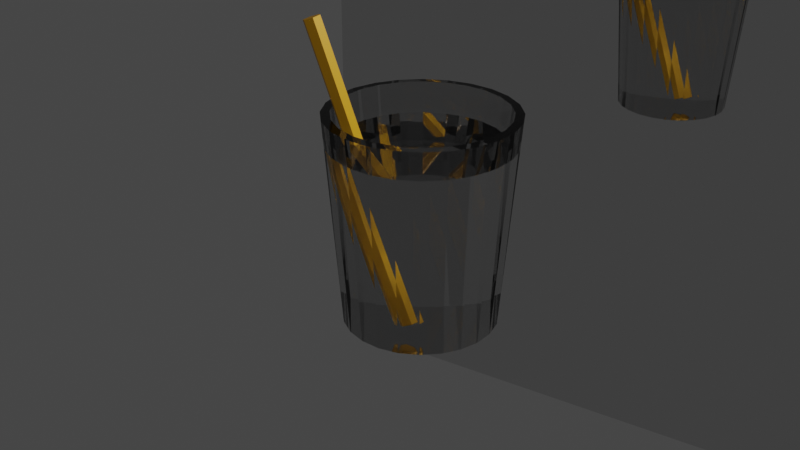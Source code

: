 # Source: pencil_in_glass.blend  (saved by Blender 3.0.42; exported with 4.5.12 LTS)
import bpy
from mathutils import Matrix  # noqa: F401  (used for matrix-valued properties, if any)

bpy.ops.wm.read_factory_settings(use_empty=True)
scene = bpy.context.scene
scene.name = 'Scene'

# ---- collections
col_collection = bpy.data.collections.new('Collection'); scene.collection.children.link(col_collection)

# ---- materials (node trees are filled in below, after node groups)
mat_material_002 = bpy.data.materials.new('Material.002')
mat_material_001 = bpy.data.materials.new('Material.001')
mat_material_004 = bpy.data.materials.new('Material.004')

# ---- material node trees
mat_material_002.use_nodes = True; mat_material_002.node_tree.nodes.clear()
_N = mat_material_002.node_tree.nodes; _L = mat_material_002.node_tree.links
n0 = _N.new('ShaderNodeBsdfPrincipled'); n0.name = 'Principled BSDF'; n0.location = (10, 300)
n0.distribution = 'GGX'
n0.subsurface_method = 'RANDOM_WALK_SKIN'
n0.inputs[0].default_value = (0.8, 0.3929, 0.0, 1.0)
n0.inputs[3].default_value = 1.45
n0.inputs[27].default_value = (0.0, 0.0, 0.0, 1.0)
n0.inputs[28].default_value = 1.0
n1 = _N.new('ShaderNodeOutputMaterial'); n1.name = 'Material Output'; n1.location = (300, 300)
_L.new(n0.outputs[0], n1.inputs[0])
n1.is_active_output = True
mat_material_001.use_nodes = True; mat_material_001.node_tree.nodes.clear()
_N = mat_material_001.node_tree.nodes; _L = mat_material_001.node_tree.links
n0 = _N.new('ShaderNodeOutputMaterial'); n0.name = 'Material Output'; n0.location = (300, 300)
n1 = _N.new('ShaderNodeBsdfGlass'); n1.name = 'Glass BSDF'; n1.location = (10, 300)
n1.distribution = 'BECKMANN'
n1.inputs[0].default_value = (0.8, 0.8, 0.8, 1.0)
n1.inputs[2].default_value = 1.45
_L.new(n1.outputs[0], n0.inputs[0])
n0.is_active_output = True
mat_material_004.use_nodes = True; mat_material_004.node_tree.nodes.clear()
_N = mat_material_004.node_tree.nodes; _L = mat_material_004.node_tree.links
n0 = _N.new('ShaderNodeBsdfPrincipled'); n0.name = 'Principled BSDF'; n0.location = (10, 300)
n0.distribution = 'GGX'
n0.subsurface_method = 'RANDOM_WALK_SKIN'
n0.inputs[1].default_value = 1.0
n0.inputs[2].default_value = 0.0
n0.inputs[3].default_value = 1.45
n0.inputs[13].default_value = 1.0
n0.inputs[27].default_value = (0.0, 0.0, 0.0, 1.0)
n0.inputs[28].default_value = 1.0
n1 = _N.new('ShaderNodeOutputMaterial'); n1.name = 'Material Output'; n1.location = (300, 300)
_L.new(n0.outputs[0], n1.inputs[0])
n1.is_active_output = True

# ---- world
world_world = bpy.data.worlds.new('World'); scene.world = world_world
world_world.use_nodes = True; world_world.node_tree.nodes.clear()
_N = world_world.node_tree.nodes; _L = world_world.node_tree.links
n0 = _N.new('ShaderNodeOutputWorld'); n0.name = 'World Output'; n0.location = (300, 300)
n1 = _N.new('ShaderNodeBackground'); n1.name = 'Background'; n1.location = (10, 300)
n1.inputs[0].default_value = (0.05088, 0.05088, 0.05088, 1.0)
_L.new(n1.outputs[0], n0.inputs[0])
n0.is_active_output = True
world_world.color = (0.05088, 0.05088, 0.05088)
world_world.use_sun_shadow = False
world_world.sun_shadow_jitter_overblur = 0.0

# ---- cameras
cam_camera = bpy.data.cameras.new('Camera')
cam_camera.clip_end = 100.0
cam_camera.ortho_scale = 7.314

# ---- lights
light_light = bpy.data.lights.new('Light', 'POINT')
light_light.transmission_factor = 0.0
light_light.energy = 1000.0
light_light.shadow_soft_size = 0.1
light_light.shadow_maximum_resolution = 0.006
light_light.use_absolute_resolution = True

# ---- meshes
me_cylinder = bpy.data.meshes.new('Cylinder')
me_cylinder.from_pydata([(0.0, 0.3, -5.0), (0.0, 0.3, 5.0), (0.2598, 0.15, -5.0), (0.2598, 0.15, 5.0), (0.2598, -0.15, -5.0), (0.2598, -0.15, 5.0), (-2.623e-08, -0.3, -5.0), (-2.623e-08, -0.3, 5.0), (-0.2598, -0.15, -5.0), (-0.2598, -0.15, 5.0), (-0.2598, 0.15, -5.0), (-0.2598, 0.15, 5.0)], [], [(0, 1, 3, 2), (2, 3, 5, 4), (4, 5, 7, 6), (6, 7, 9, 8), (3, 1, 11, 9, 7, 5), (8, 9, 11, 10), (10, 11, 1, 0), (0, 2, 4, 6, 8, 10)])
_uv = me_cylinder.uv_layers.new(name='UVMap')
_uv.uv.foreach_set('vector', [1.0, 0.5, 1.0, 1.0, 0.8333, 1.0, 0.8333, 0.5, 0.8333, 0.5, 0.8333, 1.0, 0.6667, 1.0, 0.6667, 0.5, 0.6667, 0.5, 0.6667, 1.0, 0.5, 1.0, 0.5, 0.5, 0.5, 0.5, 0.5, 1.0, 0.3333, 1.0, 0.3333, 0.5, 0.4578, 0.37, 0.25, 0.49, 0.04215, 0.37, 0.04215, 0.13, 0.25, 0.01, 0.4578, 0.13, 0.3333, 0.5, 0.3333, 1.0, 0.1667, 1.0, 0.1667, 0.5, 0.1667, 0.5, 0.1667, 1.0, -8.941e-08, 1.0, -8.941e-08, 0.5, 0.75, 0.49, 0.9578, 0.37, 0.9578, 0.13, 0.75, 0.01, 0.5422, 0.13, 0.5422, 0.37])
me_cylinder.materials.append(mat_material_002)
me_cylinder.use_remesh_fix_poles = True
me_cylinder.use_remesh_preserve_attributes = False
me_cylinder.update()
me_cylinder_001 = bpy.data.meshes.new('Cylinder.001')
me_cylinder_001.from_pydata([(-4.169e-09, 2.603, -3.606), (0.0, 3.15, 3.489), (0.6737, 2.514, -3.606), (0.8152, 3.042, 3.489), (1.301, 2.254, -3.606), (1.575, 2.728, 3.489), (1.84, 1.84, -3.606), (2.227, 2.227, 3.489), (2.254, 1.301, -3.606), (2.728, 1.575, 3.489), (2.514, 0.6737, -3.606), (3.042, 0.8152, 3.489), (2.603, -1.158e-07, -3.606), (3.15, -1.311e-07, 3.489), (2.514, -0.6737, -3.606), (3.042, -0.8152, 3.489), (2.254, -1.301, -3.606), (2.728, -1.575, 3.489), (1.84, -1.84, -3.606), (2.227, -2.227, 3.489), (1.301, -2.254, -3.606), (1.575, -2.728, 3.489), (0.6737, -2.514, -3.606), (0.8152, -3.042, 3.489), (-2.224e-07, -2.603, -3.606), (-2.623e-07, -3.15, 3.489), (-0.6737, -2.514, -3.606), (-0.8152, -3.042, 3.489), (-1.301, -2.254, -3.606), (-1.575, -2.728, 3.489), (-1.84, -1.84, -3.606), (-2.227, -2.227, 3.489), (-2.254, -1.301, -3.606), (-2.728, -1.575, 3.489), (-2.514, -0.6737, -3.606), (-3.042, -0.8152, 3.489), (-2.603, 2.31e-08, -3.606), (-3.15, 3.577e-08, 3.489), (-2.514, 0.6737, -3.606), (-3.042, 0.8152, 3.489), (-2.254, 1.301, -3.606), (-2.728, 1.575, 3.489), (-1.84, 1.84, -3.606), (-2.227, 2.227, 3.489), (-1.301, 2.254, -3.606), (-1.575, 2.728, 3.489), (-0.6737, 2.514, -3.606), (-0.8152, 3.042, 3.489), (-4.056e-09, 2.728, 2.478), (0.0, 2.85, 3.511), (0.7061, 2.635, 2.478), (0.7377, 2.753, 3.511), (1.364, 2.363, 2.478), (1.425, 2.469, 3.511), (1.929, 1.929, 2.478), (2.016, 2.016, 3.511), (2.363, 1.364, 2.478), (2.469, 1.425, 3.511), (2.635, 0.7061, 2.478), (2.753, 0.7377, 3.511), (2.728, -1.266e-07, 2.478), (2.85, -1.311e-07, 3.511), (2.635, -0.7061, 2.478), (2.753, -0.7377, 3.511), (2.363, -1.364, 2.478), (2.469, -1.425, 3.511), (1.929, -1.929, 2.478), (2.016, -2.016, 3.511), (1.364, -2.363, 2.478), (1.425, -2.469, 3.511), (0.7061, -2.635, 2.478), (0.7377, -2.753, 3.511), (-2.532e-07, -2.728, 2.478), (-2.623e-07, -2.85, 3.511), (-0.7061, -2.635, 2.478), (-0.7377, -2.753, 3.511), (-1.364, -2.363, 2.478), (-1.425, -2.469, 3.511), (-1.929, -1.929, 2.478), (-2.016, -2.016, 3.511), (-2.363, -1.364, 2.478), (-2.469, -1.425, 3.511), (-2.635, -0.7061, 2.478), (-2.753, -0.7377, 3.511), (-2.728, 3.199e-08, 2.478), (-2.85, 3.577e-08, 3.511), (-2.635, 0.7061, 2.478), (-2.753, 0.7377, 3.511), (-2.363, 1.364, 2.478), (-2.469, 1.425, 3.511), (-1.929, 1.929, 2.478), (-2.016, 2.016, 3.511), (-1.364, 2.363, 2.478), (-1.425, 2.469, 3.511), (-0.7061, 2.635, 2.478), (-0.7377, 2.753, 3.511)], [], [(0, 1, 3, 2), (2, 3, 5, 4), (4, 5, 7, 6), (6, 7, 9, 8), (8, 9, 11, 10), (10, 11, 13, 12), (12, 13, 15, 14), (14, 15, 17, 16), (16, 17, 19, 18), (18, 19, 21, 20), (20, 21, 23, 22), (22, 23, 25, 24), (24, 25, 27, 26), (26, 27, 29, 28), (28, 29, 31, 30), (30, 31, 33, 32), (32, 33, 35, 34), (34, 35, 37, 36), (36, 37, 39, 38), (38, 39, 41, 40), (40, 41, 43, 42), (42, 43, 45, 44), (44, 45, 47, 46), (46, 47, 1, 0), (0, 2, 4, 6, 8, 10, 12, 14, 16, 18, 20, 22, 24, 26, 28, 30, 32, 34, 36, 38, 40, 42, 44, 46), (48, 50, 51, 49), (50, 52, 53, 51), (52, 54, 55, 53), (54, 56, 57, 55), (56, 58, 59, 57), (58, 60, 61, 59), (60, 62, 63, 61), (62, 64, 65, 63), (64, 66, 67, 65), (66, 68, 69, 67), (68, 70, 71, 69), (70, 72, 73, 71), (72, 74, 75, 73), (74, 76, 77, 75), (76, 78, 79, 77), (78, 80, 81, 79), (80, 82, 83, 81), (82, 84, 85, 83), (84, 86, 87, 85), (86, 88, 89, 87), (88, 90, 91, 89), (90, 92, 93, 91), (92, 94, 95, 93), (94, 48, 49, 95), (48, 94, 92, 90, 88, 86, 84, 82, 80, 78, 76, 74, 72, 70, 68, 66, 64, 62, 60, 58, 56, 54, 52, 50), (3, 1, 49, 51), (5, 3, 51, 53), (7, 5, 53, 55), (9, 7, 55, 57), (11, 9, 57, 59), (13, 11, 59, 61), (15, 13, 61, 63), (17, 15, 63, 65), (19, 17, 65, 67), (21, 19, 67, 69), (23, 21, 69, 71), (25, 23, 71, 73), (27, 25, 73, 75), (29, 27, 75, 77), (31, 29, 77, 79), (33, 31, 79, 81), (35, 33, 81, 83), (37, 35, 83, 85), (39, 37, 85, 87), (41, 39, 87, 89), (43, 41, 89, 91), (45, 43, 91, 93), (47, 45, 93, 95), (1, 47, 95, 49)])
_uv = me_cylinder_001.uv_layers.new(name='UVMap')
_uv.uv.foreach_set('vector', [1.0, 0.5, 1.0, 1.0, 0.9583, 1.0, 0.9583, 0.5, 0.9583, 0.5, 0.9583, 1.0, 0.9167, 1.0, 0.9167, 0.5, 0.9167, 0.5, 0.9167, 1.0, 0.875, 1.0, 0.875, 0.5, 0.875, 0.5, 0.875, 1.0, 0.8333, 1.0, 0.8333, 0.5, 0.8333, 0.5, 0.8333, 1.0, 0.7917, 1.0, 0.7917, 0.5, 0.7917, 0.5, 0.7917, 1.0, 0.75, 1.0, 0.75, 0.5, 0.75, 0.5, 0.75, 1.0, 0.7083, 1.0, 0.7083, 0.5, 0.7083, 0.5, 0.7083, 1.0, 0.6667, 1.0, 0.6667, 0.5, 0.6667, 0.5, 0.6667, 1.0, 0.625, 1.0, 0.625, 0.5, 0.625, 0.5, 0.625, 1.0, 0.5833, 1.0, 0.5833, 0.5, 0.5833, 0.5, 0.5833, 1.0, 0.5417, 1.0, 0.5417, 0.5, 0.5417, 0.5, 0.5417, 1.0, 0.5, 1.0, 0.5, 0.5, 0.5, 0.5, 0.5, 1.0, 0.4583, 1.0, 0.4583, 0.5, 0.4583, 0.5, 0.4583, 1.0, 0.4167, 1.0, 0.4167, 0.5, 0.4167, 0.5, 0.4167, 1.0, 0.375, 1.0, 0.375, 0.5, 0.375, 0.5, 0.375, 1.0, 0.3333, 1.0, 0.3333, 0.5, 0.3333, 0.5, 0.3333, 1.0, 0.2917, 1.0, 0.2917, 0.5, 0.2917, 0.5, 0.2917, 1.0, 0.25, 1.0, 0.25, 0.5, 0.25, 0.5, 0.25, 1.0, 0.2083, 1.0, 0.2083, 0.5, 0.2083, 0.5, 0.2083, 1.0, 0.1667, 1.0, 0.1667, 0.5, 0.1667, 0.5, 0.1667, 1.0, 0.125, 1.0, 0.125, 0.5, 0.125, 0.5, 0.125, 1.0, 0.08333, 1.0, 0.08333, 0.5, 0.08333, 0.5, 0.08333, 1.0, 0.04167, 1.0, 0.04167, 0.5, 0.04167, 0.5, 0.04167, 1.0, -1.863e-07, 1.0, -1.863e-07, 0.5, 0.75, 0.49, 0.8121, 0.4818, 0.87, 0.4578, 0.9197, 0.4197, 0.9578, 0.37, 0.9818, 0.3121, 0.99, 0.25, 0.9818, 0.1879, 0.9578, 0.13, 0.9197, 0.08029, 0.87, 0.04215, 0.8121, 0.01818, 0.75, 0.01, 0.6879, 0.01818, 0.63, 0.04215, 0.5803, 0.08029, 0.5422, 0.13, 0.5182, 0.1879, 0.51, 0.25, 0.5182, 0.3121, 0.5422, 0.37, 0.5803, 0.4197, 0.63, 0.4578, 0.6879, 0.4818, 1.0, 0.5, 0.9583, 0.5, 0.9583, 1.0, 1.0, 1.0, 0.9583, 0.5, 0.9167, 0.5, 0.9167, 1.0, 0.9583, 1.0, 0.9167, 0.5, 0.875, 0.5, 0.875, 1.0, 0.9167, 1.0, 0.875, 0.5, 0.8333, 0.5, 0.8333, 1.0, 0.875, 1.0, 0.8333, 0.5, 0.7917, 0.5, 0.7917, 1.0, 0.8333, 1.0, 0.7917, 0.5, 0.75, 0.5, 0.75, 1.0, 0.7917, 1.0, 0.75, 0.5, 0.7083, 0.5, 0.7083, 1.0, 0.75, 1.0, 0.7083, 0.5, 0.6667, 0.5, 0.6667, 1.0, 0.7083, 1.0, 0.6667, 0.5, 0.625, 0.5, 0.625, 1.0, 0.6667, 1.0, 0.625, 0.5, 0.5833, 0.5, 0.5833, 1.0, 0.625, 1.0, 0.5833, 0.5, 0.5417, 0.5, 0.5417, 1.0, 0.5833, 1.0, 0.5417, 0.5, 0.5, 0.5, 0.5, 1.0, 0.5417, 1.0, 0.5, 0.5, 0.4583, 0.5, 0.4583, 1.0, 0.5, 1.0, 0.4583, 0.5, 0.4167, 0.5, 0.4167, 1.0, 0.4583, 1.0, 0.4167, 0.5, 0.375, 0.5, 0.375, 1.0, 0.4167, 1.0, 0.375, 0.5, 0.3333, 0.5, 0.3333, 1.0, 0.375, 1.0, 0.3333, 0.5, 0.2917, 0.5, 0.2917, 1.0, 0.3333, 1.0, 0.2917, 0.5, 0.25, 0.5, 0.25, 1.0, 0.2917, 1.0, 0.25, 0.5, 0.2083, 0.5, 0.2083, 1.0, 0.25, 1.0, 0.2083, 0.5, 0.1667, 0.5, 0.1667, 1.0, 0.2083, 1.0, 0.1667, 0.5, 0.125, 0.5, 0.125, 1.0, 0.1667, 1.0, 0.125, 0.5, 0.08333, 0.5, 0.08333, 1.0, 0.125, 1.0, 0.08333, 0.5, 0.04167, 0.5, 0.04167, 1.0, 0.08333, 1.0, 0.04167, 0.5, -1.863e-07, 0.5, -1.863e-07, 1.0, 0.04167, 1.0, 0.75, 0.49, 0.6879, 0.4818, 0.63, 0.4578, 0.5803, 0.4197, 0.5422, 0.37, 0.5182, 0.3121, 0.51, 0.25, 0.5182, 0.1879, 0.5422, 0.13, 0.5803, 0.08029, 0.63, 0.04215, 0.6879, 0.01818, 0.75, 0.01, 0.8121, 0.01818, 0.87, 0.04215, 0.9197, 0.08029, 0.9578, 0.13, 0.9818, 0.1879, 0.99, 0.25, 0.9818, 0.3121, 0.9578, 0.37, 0.9197, 0.4197, 0.87, 0.4578, 0.8121, 0.4818, 0.9583, 1.0, 1.0, 1.0, 1.0, 1.0, 0.9583, 1.0, 0.9167, 1.0, 0.9583, 1.0, 0.9583, 1.0, 0.9167, 1.0, 0.875, 1.0, 0.9167, 1.0, 0.9167, 1.0, 0.875, 1.0, 0.8333, 1.0, 0.875, 1.0, 0.875, 1.0, 0.8333, 1.0, 0.7917, 1.0, 0.8333, 1.0, 0.8333, 1.0, 0.7917, 1.0, 0.75, 1.0, 0.7917, 1.0, 0.7917, 1.0, 0.75, 1.0, 0.7083, 1.0, 0.75, 1.0, 0.75, 1.0, 0.7083, 1.0, 0.6667, 1.0, 0.7083, 1.0, 0.7083, 1.0, 0.6667, 1.0, 0.625, 1.0, 0.6667, 1.0, 0.6667, 1.0, 0.625, 1.0, 0.5833, 1.0, 0.625, 1.0, 0.625, 1.0, 0.5833, 1.0, 0.5417, 1.0, 0.5833, 1.0, 0.5833, 1.0, 0.5417, 1.0, 0.5, 1.0, 0.5417, 1.0, 0.5417, 1.0, 0.5, 1.0, 0.4583, 1.0, 0.5, 1.0, 0.5, 1.0, 0.4583, 1.0, 0.4167, 1.0, 0.4583, 1.0, 0.4583, 1.0, 0.4167, 1.0, 0.375, 1.0, 0.4167, 1.0, 0.4167, 1.0, 0.375, 1.0, 0.3333, 1.0, 0.375, 1.0, 0.375, 1.0, 0.3333, 1.0, 0.2917, 1.0, 0.3333, 1.0, 0.3333, 1.0, 0.2917, 1.0, 0.25, 1.0, 0.2917, 1.0, 0.2917, 1.0, 0.25, 1.0, 0.2083, 1.0, 0.25, 1.0, 0.25, 1.0, 0.2083, 1.0, 0.1667, 1.0, 0.2083, 1.0, 0.2083, 1.0, 0.1667, 1.0, 0.125, 1.0, 0.1667, 1.0, 0.1667, 1.0, 0.125, 1.0, 0.08333, 1.0, 0.125, 1.0, 0.125, 1.0, 0.08333, 1.0, 0.04167, 1.0, 0.08333, 1.0, 0.08333, 1.0, 0.04167, 1.0, -1.863e-07, 1.0, 0.04167, 1.0, 0.04167, 1.0, -1.863e-07, 1.0])
me_cylinder_001.materials.append(mat_material_001)
me_cylinder_001.use_remesh_fix_poles = True
me_cylinder_001.use_remesh_preserve_attributes = False
me_cylinder_001.update()
me_plane = bpy.data.meshes.new('Plane')
me_plane.from_pydata([(-1.0, -1.0, 0.0), (1.0, -1.0, 0.0), (-1.0, 1.0, 0.0), (1.0, 1.0, 0.0)], [], [(0, 1, 3, 2)])
_uv = me_plane.uv_layers.new(name='UVMap')
_uv.uv.foreach_set('vector', [0.0, 0.0, 1.0, 0.0, 1.0, 1.0, 0.0, 1.0])
me_plane.materials.append(mat_material_004)
me_plane.use_remesh_fix_poles = True
me_plane.use_remesh_preserve_attributes = False
me_plane.update()

# ---- objects
ob_light = bpy.data.objects.new('Light', light_light)
ob_camera = bpy.data.objects.new('Camera', cam_camera)
ob_pencil = bpy.data.objects.new('Pencil', me_cylinder)
ob_glass = bpy.data.objects.new('Glass', me_cylinder_001)
ob_plane = bpy.data.objects.new('Plane', me_plane)

# ---- transforms, parenting, visibility, modifiers, constraints
ob_light.location = (4.076, 1.005, 5.904)
ob_light.rotation_euler = (0.6503, 0.05522, 1.866)
ob_light.lock_rotations_4d = False
ob_light.empty_display_type = 'ARROWS'
ob_light.color = (0.0, 0.0, 0.0, 0.0)
ob_light.lineart.crease_threshold = 0.0
ob_camera.location = (10.47, -10.15, 7.231)
ob_camera.rotation_euler = (1.109, 0.0, 0.8149)
ob_camera.lock_rotations_4d = False
ob_camera.empty_display_type = 'ARROWS'
ob_camera.color = (0.0, 0.0, 0.0, 0.0)
ob_camera.display_type = 'WIRE'
ob_camera.lineart.crease_threshold = 0.0
ob_pencil.location = (-0.00114, -0.9521, 1.138)
ob_pencil.rotation_euler = (0.1315, -0.3164, 0.0)
ob_pencil.scale = (0.4358, 0.4358, 0.4358)
ob_glass.location = (0.5337, -0.3742, 0.4472)
ob_glass.scale = (0.4358, 0.4358, 0.4358)
ob_plane.location = (0.0, 4.894, 0.0)
ob_plane.rotation_euler = (1.571, -0.0, 6.536)
ob_plane.scale = (5.78, 5.78, 5.78)

# ---- collection membership
col_collection.objects.link(ob_light)
col_collection.objects.link(ob_camera)
col_collection.objects.link(ob_pencil)
col_collection.objects.link(ob_glass)
col_collection.objects.link(ob_plane)

# ---- scene / render settings (as saved in the file)
scene.camera = ob_camera
scene.frame_start = 1; scene.frame_end = 250; scene.frame_set(1)
scene.render.engine = 'CYCLES'
scene.cycles.sampling_pattern = 'TABULATED_SOBOL'
scene.cycles.use_light_tree = False
scene.view_settings.view_transform = 'Filmic'
bpy.context.view_layer.update()
